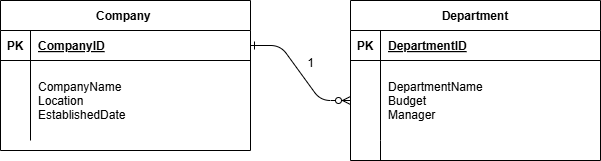

The diagram above was exported from draw.io. Its source (the exported page's mxGraphModel, read from the mxfile embedded in the PNG):
<mxGraphModel dx="1221" dy="672" grid="1" gridSize="10" guides="1" tooltips="1" connect="1" arrows="1" fold="1" page="1" pageScale="1" pageWidth="850" pageHeight="1100" math="0" shadow="0" extFonts="Permanent Marker^https://fonts.googleapis.com/css?family=Permanent+Marker">
  <root>
    <mxCell id="0" />
    <mxCell id="1" parent="0" />
    <mxCell id="C-vyLk0tnHw3VtMMgP7b-1" value="" style="edgeStyle=entityRelationEdgeStyle;endArrow=ERzeroToMany;startArrow=ERone;endFill=1;startFill=0;" parent="1" source="C-vyLk0tnHw3VtMMgP7b-24" target="C-vyLk0tnHw3VtMMgP7b-6" edge="1">
      <mxGeometry width="100" height="100" relative="1" as="geometry">
        <mxPoint x="340" y="720" as="sourcePoint" />
        <mxPoint x="440" y="620" as="targetPoint" />
      </mxGeometry>
    </mxCell>
    <mxCell id="C-vyLk0tnHw3VtMMgP7b-2" value="Department" style="shape=table;startSize=30;container=1;collapsible=1;childLayout=tableLayout;fixedRows=1;rowLines=0;fontStyle=1;align=center;resizeLast=1;" parent="1" vertex="1">
      <mxGeometry x="470" y="120" width="250" height="160" as="geometry" />
    </mxCell>
    <mxCell id="C-vyLk0tnHw3VtMMgP7b-3" value="" style="shape=partialRectangle;collapsible=0;dropTarget=0;pointerEvents=0;fillColor=none;points=[[0,0.5],[1,0.5]];portConstraint=eastwest;top=0;left=0;right=0;bottom=1;" parent="C-vyLk0tnHw3VtMMgP7b-2" vertex="1">
      <mxGeometry y="30" width="250" height="30" as="geometry" />
    </mxCell>
    <mxCell id="C-vyLk0tnHw3VtMMgP7b-4" value="PK" style="shape=partialRectangle;overflow=hidden;connectable=0;fillColor=none;top=0;left=0;bottom=0;right=0;fontStyle=1;" parent="C-vyLk0tnHw3VtMMgP7b-3" vertex="1">
      <mxGeometry width="30" height="30" as="geometry">
        <mxRectangle width="30" height="30" as="alternateBounds" />
      </mxGeometry>
    </mxCell>
    <mxCell id="C-vyLk0tnHw3VtMMgP7b-5" value="DepartmentID" style="shape=partialRectangle;overflow=hidden;connectable=0;fillColor=none;top=0;left=0;bottom=0;right=0;align=left;spacingLeft=6;fontStyle=5;" parent="C-vyLk0tnHw3VtMMgP7b-3" vertex="1">
      <mxGeometry x="30" width="220" height="30" as="geometry">
        <mxRectangle width="220" height="30" as="alternateBounds" />
      </mxGeometry>
    </mxCell>
    <mxCell id="C-vyLk0tnHw3VtMMgP7b-6" value="" style="shape=partialRectangle;collapsible=0;dropTarget=0;pointerEvents=0;fillColor=none;points=[[0,0.5],[1,0.5]];portConstraint=eastwest;top=0;left=0;right=0;bottom=0;" parent="C-vyLk0tnHw3VtMMgP7b-2" vertex="1">
      <mxGeometry y="60" width="250" height="80" as="geometry" />
    </mxCell>
    <mxCell id="C-vyLk0tnHw3VtMMgP7b-7" value="" style="shape=partialRectangle;overflow=hidden;connectable=0;fillColor=none;top=0;left=0;bottom=0;right=0;" parent="C-vyLk0tnHw3VtMMgP7b-6" vertex="1">
      <mxGeometry width="30" height="80" as="geometry">
        <mxRectangle width="30" height="80" as="alternateBounds" />
      </mxGeometry>
    </mxCell>
    <mxCell id="C-vyLk0tnHw3VtMMgP7b-8" value="DepartmentName&#10;Budget&#10;Manager" style="shape=partialRectangle;overflow=hidden;connectable=0;fillColor=none;top=0;left=0;bottom=0;right=0;align=left;spacingLeft=6;" parent="C-vyLk0tnHw3VtMMgP7b-6" vertex="1">
      <mxGeometry x="30" width="220" height="80" as="geometry">
        <mxRectangle width="220" height="80" as="alternateBounds" />
      </mxGeometry>
    </mxCell>
    <mxCell id="C-vyLk0tnHw3VtMMgP7b-9" value="" style="shape=partialRectangle;collapsible=0;dropTarget=0;pointerEvents=0;fillColor=none;points=[[0,0.5],[1,0.5]];portConstraint=eastwest;top=0;left=0;right=0;bottom=0;" parent="C-vyLk0tnHw3VtMMgP7b-2" vertex="1">
      <mxGeometry y="140" width="250" height="20" as="geometry" />
    </mxCell>
    <mxCell id="C-vyLk0tnHw3VtMMgP7b-10" value="" style="shape=partialRectangle;overflow=hidden;connectable=0;fillColor=none;top=0;left=0;bottom=0;right=0;" parent="C-vyLk0tnHw3VtMMgP7b-9" vertex="1">
      <mxGeometry width="30" height="20" as="geometry">
        <mxRectangle width="30" height="20" as="alternateBounds" />
      </mxGeometry>
    </mxCell>
    <mxCell id="C-vyLk0tnHw3VtMMgP7b-11" value="" style="shape=partialRectangle;overflow=hidden;connectable=0;fillColor=none;top=0;left=0;bottom=0;right=0;align=left;spacingLeft=6;" parent="C-vyLk0tnHw3VtMMgP7b-9" vertex="1">
      <mxGeometry x="30" width="220" height="20" as="geometry">
        <mxRectangle width="220" height="20" as="alternateBounds" />
      </mxGeometry>
    </mxCell>
    <mxCell id="C-vyLk0tnHw3VtMMgP7b-23" value="Company " style="shape=table;startSize=30;container=1;collapsible=1;childLayout=tableLayout;fixedRows=1;rowLines=0;fontStyle=1;align=center;resizeLast=1;" parent="1" vertex="1">
      <mxGeometry x="120" y="120" width="250" height="150" as="geometry" />
    </mxCell>
    <mxCell id="C-vyLk0tnHw3VtMMgP7b-24" value="" style="shape=partialRectangle;collapsible=0;dropTarget=0;pointerEvents=0;fillColor=none;points=[[0,0.5],[1,0.5]];portConstraint=eastwest;top=0;left=0;right=0;bottom=1;" parent="C-vyLk0tnHw3VtMMgP7b-23" vertex="1">
      <mxGeometry y="30" width="250" height="30" as="geometry" />
    </mxCell>
    <mxCell id="C-vyLk0tnHw3VtMMgP7b-25" value="PK" style="shape=partialRectangle;overflow=hidden;connectable=0;fillColor=none;top=0;left=0;bottom=0;right=0;fontStyle=1;" parent="C-vyLk0tnHw3VtMMgP7b-24" vertex="1">
      <mxGeometry width="30" height="30" as="geometry">
        <mxRectangle width="30" height="30" as="alternateBounds" />
      </mxGeometry>
    </mxCell>
    <mxCell id="C-vyLk0tnHw3VtMMgP7b-26" value="CompanyID" style="shape=partialRectangle;overflow=hidden;connectable=0;fillColor=none;top=0;left=0;bottom=0;right=0;align=left;spacingLeft=6;fontStyle=5;" parent="C-vyLk0tnHw3VtMMgP7b-24" vertex="1">
      <mxGeometry x="30" width="220" height="30" as="geometry">
        <mxRectangle width="220" height="30" as="alternateBounds" />
      </mxGeometry>
    </mxCell>
    <mxCell id="C-vyLk0tnHw3VtMMgP7b-27" value="" style="shape=partialRectangle;collapsible=0;dropTarget=0;pointerEvents=0;fillColor=none;points=[[0,0.5],[1,0.5]];portConstraint=eastwest;top=0;left=0;right=0;bottom=0;" parent="C-vyLk0tnHw3VtMMgP7b-23" vertex="1">
      <mxGeometry y="60" width="250" height="80" as="geometry" />
    </mxCell>
    <mxCell id="C-vyLk0tnHw3VtMMgP7b-28" value="" style="shape=partialRectangle;overflow=hidden;connectable=0;fillColor=none;top=0;left=0;bottom=0;right=0;" parent="C-vyLk0tnHw3VtMMgP7b-27" vertex="1">
      <mxGeometry width="30" height="80" as="geometry">
        <mxRectangle width="30" height="80" as="alternateBounds" />
      </mxGeometry>
    </mxCell>
    <mxCell id="C-vyLk0tnHw3VtMMgP7b-29" value="CompanyName&#10;Location&#10;EstablishedDate" style="shape=partialRectangle;overflow=hidden;connectable=0;fillColor=none;top=0;left=0;bottom=0;right=0;align=left;spacingLeft=6;" parent="C-vyLk0tnHw3VtMMgP7b-27" vertex="1">
      <mxGeometry x="30" width="220" height="80" as="geometry">
        <mxRectangle width="220" height="80" as="alternateBounds" />
      </mxGeometry>
    </mxCell>
    <mxCell id="JQzPLldnl2r9pj4IBd0l-2" value="1" style="text;html=1;align=center;verticalAlign=middle;resizable=0;points=[];autosize=1;strokeColor=none;fillColor=none;" vertex="1" parent="1">
      <mxGeometry x="415" y="168" width="30" height="30" as="geometry" />
    </mxCell>
  </root>
</mxGraphModel>